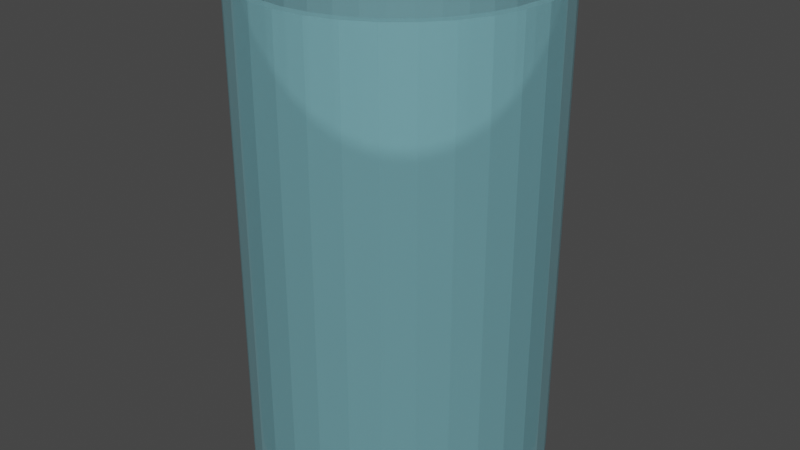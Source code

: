 # Source: waterglass.blend  (saved by Blender 2.92.15; exported with 4.5.12 LTS)
import bpy
from mathutils import Matrix  # noqa: F401  (used for matrix-valued properties, if any)

bpy.ops.wm.read_factory_settings(use_empty=True)
scene = bpy.context.scene
scene.name = 'Scene'

# ---- collections
col_collection = bpy.data.collections.new('Collection'); scene.collection.children.link(col_collection)

# ---- materials (node trees are filled in below, after node groups)
mat_material_001 = bpy.data.materials.new('Material.001')
mat_material_001.use_transparent_shadow = False

# ---- material node trees
mat_material_001.use_nodes = True; mat_material_001.node_tree.nodes.clear()
_N = mat_material_001.node_tree.nodes; _L = mat_material_001.node_tree.links
n0 = _N.new('ShaderNodeBsdfPrincipled'); n0.name = 'Principled BSDF'; n0.location = (10, 300)
n0.distribution = 'GGX'
n0.subsurface_method = 'BURLEY'
n0.inputs[0].default_value = (0.3052, 0.7106, 0.8, 1.0)
n0.inputs[3].default_value = 1.45
n0.inputs[4].default_value = 0.375
n0.inputs[27].default_value = (0.0, 0.0, 0.0, 1.0)
n0.inputs[28].default_value = 1.0
n1 = _N.new('ShaderNodeOutputMaterial'); n1.name = 'Material Output'; n1.location = (300, 300)
_L.new(n0.outputs[0], n1.inputs[0])
n1.is_active_output = True

# ---- world
world_world = bpy.data.worlds.new('World'); scene.world = world_world
world_world.use_nodes = True; world_world.node_tree.nodes.clear()
_N = world_world.node_tree.nodes; _L = world_world.node_tree.links
n0 = _N.new('ShaderNodeOutputWorld'); n0.name = 'World Output'; n0.location = (300, 300)
n1 = _N.new('ShaderNodeBackground'); n1.name = 'Background'; n1.location = (10, 300)
n1.inputs[0].default_value = (0.05088, 0.05088, 0.05088, 1.0)
_L.new(n1.outputs[0], n0.inputs[0])
n0.is_active_output = True
world_world.color = (0.05088, 0.05088, 0.05088)
world_world.use_sun_shadow = False
world_world.sun_shadow_jitter_overblur = 0.0

# ---- meshes
me_cylinder = bpy.data.meshes.new('Cylinder')
me_cylinder.from_pydata([(4.584e-08, 0.5552, -0.5552), (4.584e-08, 0.5552, 0.5552), (0.1083, 0.5446, -0.5552), (0.1083, 0.5446, 0.5552), (0.2125, 0.513, -0.5552), (0.2125, 0.513, 0.5552), (0.3085, 0.4616, -0.5552), (0.3085, 0.4616, 0.5552), (0.3926, 0.3926, -0.5552), (0.3926, 0.3926, 0.5552), (0.4616, 0.3085, -0.5552), (0.4616, 0.3085, 0.5552), (0.513, 0.2125, -0.5552), (0.513, 0.2125, 0.5552), (0.5446, 0.1083, -0.5552), (0.5446, 0.1083, 0.5552), (0.5552, 1.821e-07, -0.5552), (0.5552, 1.821e-07, 0.5552), (0.5446, -0.1083, -0.5552), (0.5446, -0.1083, 0.5552), (0.513, -0.2125, -0.5552), (0.513, -0.2125, 0.5552), (0.4616, -0.3085, -0.5552), (0.4616, -0.3085, 0.5552), (0.3926, -0.3926, -0.5552), (0.3926, -0.3926, 0.5552), (0.3085, -0.4616, -0.5552), (0.3085, -0.4616, 0.5552), (0.2125, -0.513, -0.5552), (0.2125, -0.513, 0.5552), (0.1083, -0.5446, -0.5552), (0.1083, -0.5446, 0.5552), (-1.351e-07, -0.5552, -0.5552), (-1.351e-07, -0.5552, 0.5552), (-0.1083, -0.5446, -0.5552), (-0.1083, -0.5446, 0.5552), (-0.2125, -0.513, -0.5552), (-0.2125, -0.513, 0.5552), (-0.3085, -0.4616, -0.5552), (-0.3085, -0.4616, 0.5552), (-0.3926, -0.3926, -0.5552), (-0.3926, -0.3926, 0.5552), (-0.4616, -0.3085, -0.5552), (-0.4616, -0.3085, 0.5552), (-0.513, -0.2125, -0.5552), (-0.513, -0.2125, 0.5552), (-0.5446, -0.1083, -0.5552), (-0.5446, -0.1083, 0.5552), (-0.5552, 6.763e-07, -0.5552), (-0.5552, 6.763e-07, 0.5552), (-0.5446, 0.1083, -0.5552), (-0.5446, 0.1083, 0.5552), (-0.513, 0.2125, -0.5552), (-0.513, 0.2125, 0.5552), (-0.4616, 0.3085, -0.5552), (-0.4616, 0.3085, 0.5552), (-0.3926, 0.3926, -0.5552), (-0.3926, 0.3926, 0.5552), (-0.3085, 0.4616, -0.5552), (-0.3085, 0.4616, 0.5552), (-0.2125, 0.513, -0.5552), (-0.2125, 0.513, 0.5552), (-0.1083, 0.5446, -0.5552), (-0.1083, 0.5446, 0.5552), (0.1017, 0.5112, 1.223), (7.451e-08, 0.5212, 1.223), (0.1995, 0.4815, 1.223), (0.2896, 0.4334, 1.223), (0.3685, 0.3685, 1.223), (0.4334, 0.2896, 1.223), (0.4815, 0.1995, 1.223), (0.5112, 0.1017, 1.223), (0.5212, 1.729e-07, 1.223), (0.5112, -0.1017, 1.223), (0.4815, -0.1995, 1.223), (0.4334, -0.2896, 1.223), (0.3685, -0.3685, 1.223), (0.2896, -0.4334, 1.223), (0.1995, -0.4815, 1.223), (0.1017, -0.5112, 1.223), (-7.253e-08, -0.5212, 1.223), (-0.1017, -0.5112, 1.223), (-0.1995, -0.4815, 1.223), (-0.2896, -0.4334, 1.223), (-0.3685, -0.3685, 1.223), (-0.4334, -0.2896, 1.223), (-0.4815, -0.1995, 1.223), (-0.5112, -0.1017, 1.223), (-0.5212, 6.479e-07, 1.223), (-0.5112, 0.1017, 1.223), (-0.4815, 0.1995, 1.223), (-0.4334, 0.2896, 1.223), (-0.3685, 0.3685, 1.223), (-0.2896, 0.4334, 1.223), (-0.1995, 0.4815, 1.223), (-0.1017, 0.5112, 1.223), (0.1083, 0.5446, 1.223), (8.979e-08, 0.5552, 1.223), (0.2125, 0.513, 1.223), (0.3085, 0.4616, 1.223), (0.3926, 0.3926, 1.223), (0.4616, 0.3085, 1.223), (0.513, 0.2125, 1.223), (0.5446, 0.1083, 1.223), (0.5552, 1.821e-07, 1.223), (0.5446, -0.1083, 1.223), (0.513, -0.2125, 1.223), (0.4616, -0.3085, 1.223), (0.3926, -0.3926, 1.223), (0.3085, -0.4616, 1.223), (0.2125, -0.513, 1.223), (0.1083, -0.5446, 1.223), (-9.113e-08, -0.5552, 1.223), (-0.1083, -0.5446, 1.223), (-0.2125, -0.513, 1.223), (-0.3085, -0.4616, 1.223), (-0.3926, -0.3926, 1.223), (-0.4616, -0.3085, 1.223), (-0.513, -0.2125, 1.223), (-0.5446, -0.1083, 1.223), (-0.5552, 6.763e-07, 1.223), (-0.5446, 0.1083, 1.223), (-0.513, 0.2125, 1.223), (-0.4616, 0.3085, 1.223), (-0.3926, 0.3926, 1.223), (-0.3085, 0.4616, 1.223), (-0.2125, 0.513, 1.223), (-0.1083, 0.5446, 1.223), (0.1017, 0.5112, 1.223), (7.451e-08, 0.5212, 1.223), (0.1995, 0.4815, 1.223), (0.2896, 0.4334, 1.223), (0.3685, 0.3685, 1.223), (0.4334, 0.2896, 1.223), (0.4815, 0.1995, 1.223), (0.5112, 0.1017, 1.223), (0.5212, 1.729e-07, 1.223), (0.5112, -0.1017, 1.223), (0.4815, -0.1995, 1.223), (0.4334, -0.2896, 1.223), (0.3685, -0.3685, 1.223), (0.2896, -0.4334, 1.223), (0.1995, -0.4815, 1.223), (0.1017, -0.5112, 1.223), (-7.253e-08, -0.5212, 1.223), (-0.1017, -0.5112, 1.223), (-0.1995, -0.4815, 1.223), (-0.2896, -0.4334, 1.223), (-0.3685, -0.3685, 1.223), (-0.4334, -0.2896, 1.223), (-0.4815, -0.1995, 1.223), (-0.5112, -0.1017, 1.223), (-0.5212, 6.479e-07, 1.223), (-0.5112, 0.1017, 1.223), (-0.4815, 0.1995, 1.223), (-0.4334, 0.2896, 1.223), (-0.3685, 0.3685, 1.223), (-0.2896, 0.4334, 1.223), (-0.1995, 0.4815, 1.223), (-0.1017, 0.5112, 1.223), (0.1017, 0.5112, 1.223), (7.451e-08, 0.5212, 1.223), (0.1995, 0.4815, 1.223), (0.2896, 0.4334, 1.223), (0.3685, 0.3685, 1.223), (0.4334, 0.2896, 1.223), (0.4815, 0.1995, 1.223), (0.5112, 0.1017, 1.223), (0.5212, 1.729e-07, 1.223), (0.5112, -0.1017, 1.223), (0.4815, -0.1995, 1.223), (0.4334, -0.2896, 1.223), (0.3685, -0.3685, 1.223), (0.2896, -0.4334, 1.223), (0.1995, -0.4815, 1.223), (0.1017, -0.5112, 1.223), (-7.253e-08, -0.5212, 1.223), (-0.1017, -0.5112, 1.223), (-0.1995, -0.4815, 1.223), (-0.2896, -0.4334, 1.223), (-0.3685, -0.3685, 1.223), (-0.4334, -0.2896, 1.223), (-0.4815, -0.1995, 1.223), (-0.5112, -0.1017, 1.223), (-0.5212, 6.479e-07, 1.223), (-0.5112, 0.1017, 1.223), (-0.4815, 0.1995, 1.223), (-0.4334, 0.2896, 1.223), (-0.3685, 0.3685, 1.223), (-0.2896, 0.4334, 1.223), (-0.1995, 0.4815, 1.223), (-0.1017, 0.5112, 1.223), (0.1017, 0.5112, -0.4937), (1.424e-07, 0.5212, -0.4937), (0.1995, 0.4815, -0.4937), (0.2896, 0.4334, -0.4937), (0.3685, 0.3685, -0.4937), (0.4334, 0.2896, -0.4937), (0.4815, 0.1995, -0.4937), (0.5112, 0.1017, -0.4937), (0.5212, 1.729e-07, -0.4937), (0.5112, -0.1017, -0.4937), (0.4815, -0.1995, -0.4937), (0.4334, -0.2896, -0.4937), (0.3685, -0.3685, -0.4937), (0.2896, -0.4334, -0.4937), (0.1995, -0.4815, -0.4937), (0.1017, -0.5112, -0.4937), (-4.654e-09, -0.5212, -0.4937), (-0.1017, -0.5112, -0.4937), (-0.1995, -0.4815, -0.4937), (-0.2896, -0.4334, -0.4937), (-0.3685, -0.3685, -0.4937), (-0.4334, -0.2896, -0.4937), (-0.4815, -0.1995, -0.4937), (-0.5112, -0.1017, -0.4937), (-0.5212, 6.479e-07, -0.4937), (-0.5112, 0.1017, -0.4937), (-0.4815, 0.1995, -0.4937), (-0.4334, 0.2896, -0.4937), (-0.3685, 0.3685, -0.4937), (-0.2896, 0.4334, -0.4937), (-0.1995, 0.4815, -0.4937), (-0.1017, 0.5112, -0.4937)], [], [(0, 1, 3, 2), (2, 3, 5, 4), (4, 5, 7, 6), (6, 7, 9, 8), (8, 9, 11, 10), (10, 11, 13, 12), (12, 13, 15, 14), (14, 15, 17, 16), (16, 17, 19, 18), (18, 19, 21, 20), (20, 21, 23, 22), (22, 23, 25, 24), (24, 25, 27, 26), (26, 27, 29, 28), (28, 29, 31, 30), (30, 31, 33, 32), (32, 33, 35, 34), (34, 35, 37, 36), (36, 37, 39, 38), (38, 39, 41, 40), (40, 41, 43, 42), (42, 43, 45, 44), (44, 45, 47, 46), (46, 47, 49, 48), (48, 49, 51, 50), (50, 51, 53, 52), (52, 53, 55, 54), (54, 55, 57, 56), (56, 57, 59, 58), (58, 59, 61, 60), (19, 17, 104, 105), (60, 61, 63, 62), (62, 63, 1, 0), (0, 2, 4, 6, 8, 10, 12, 14, 16, 18, 20, 22, 24, 26, 28, 30, 32, 34, 36, 38, 40, 42, 44, 46, 48, 50, 52, 54, 56, 58, 60, 62), (84, 83, 147, 148), (37, 35, 113, 114), (55, 53, 122, 123), (11, 9, 100, 101), (29, 27, 109, 110), (47, 45, 118, 119), (3, 1, 97, 96), (1, 63, 127, 97), (21, 19, 105, 106), (39, 37, 114, 115), (57, 55, 123, 124), (13, 11, 101, 102), (31, 29, 110, 111), (49, 47, 119, 120), (5, 3, 96, 98), (23, 21, 106, 107), (41, 39, 115, 116), (59, 57, 124, 125), (15, 13, 102, 103), (33, 31, 111, 112), (51, 49, 120, 121), (7, 5, 98, 99), (25, 23, 107, 108), (43, 41, 116, 117), (61, 59, 125, 126), (17, 15, 103, 104), (35, 33, 112, 113), (53, 51, 121, 122), (9, 7, 99, 100), (27, 25, 108, 109), (45, 43, 117, 118), (63, 61, 126, 127), (65, 64, 96, 97), (64, 66, 98, 96), (66, 67, 99, 98), (67, 68, 100, 99), (68, 69, 101, 100), (69, 70, 102, 101), (70, 71, 103, 102), (71, 72, 104, 103), (72, 73, 105, 104), (73, 74, 106, 105), (74, 75, 107, 106), (75, 76, 108, 107), (76, 77, 109, 108), (77, 78, 110, 109), (78, 79, 111, 110), (79, 80, 112, 111), (80, 81, 113, 112), (81, 82, 114, 113), (82, 83, 115, 114), (83, 84, 116, 115), (84, 85, 117, 116), (85, 86, 118, 117), (86, 87, 119, 118), (87, 88, 120, 119), (88, 89, 121, 120), (89, 90, 122, 121), (90, 91, 123, 122), (91, 92, 124, 123), (92, 93, 125, 124), (93, 94, 126, 125), (94, 95, 127, 126), (95, 65, 97, 127), (151, 150, 182, 183), (71, 70, 134, 135), (85, 84, 148, 149), (72, 71, 135, 136), (86, 85, 149, 150), (73, 72, 136, 137), (87, 86, 150, 151), (74, 73, 137, 138), (88, 87, 151, 152), (75, 74, 138, 139), (89, 88, 152, 153), (76, 75, 139, 140), (90, 89, 153, 154), (77, 76, 140, 141), (91, 90, 154, 155), (78, 77, 141, 142), (64, 65, 129, 128), (92, 91, 155, 156), (79, 78, 142, 143), (66, 64, 128, 130), (93, 92, 156, 157), (80, 79, 143, 144), (67, 66, 130, 131), (94, 93, 157, 158), (81, 80, 144, 145), (68, 67, 131, 132), (95, 94, 158, 159), (82, 81, 145, 146), (69, 68, 132, 133), (65, 95, 159, 129), (83, 82, 146, 147), (70, 69, 133, 134), (171, 170, 202, 203), (138, 137, 169, 170), (152, 151, 183, 184), (139, 138, 170, 171), (153, 152, 184, 185), (140, 139, 171, 172), (154, 153, 185, 186), (141, 140, 172, 173), (155, 154, 186, 187), (142, 141, 173, 174), (128, 129, 161, 160), (156, 155, 187, 188), (143, 142, 174, 175), (130, 128, 160, 162), (157, 156, 188, 189), (144, 143, 175, 176), (131, 130, 162, 163), (158, 157, 189, 190), (145, 144, 176, 177), (132, 131, 163, 164), (159, 158, 190, 191), (146, 145, 177, 178), (133, 132, 164, 165), (129, 159, 191, 161), (147, 146, 178, 179), (134, 133, 165, 166), (148, 147, 179, 180), (135, 134, 166, 167), (149, 148, 180, 181), (136, 135, 167, 168), (150, 149, 181, 182), (137, 136, 168, 169), (192, 193, 223, 222, 221, 220, 219, 218, 217, 216, 215, 214, 213, 212, 211, 210, 209, 208, 207, 206, 205, 204, 203, 202, 201, 200, 199, 198, 197, 196, 195, 194), (185, 184, 216, 217), (172, 171, 203, 204), (186, 185, 217, 218), (173, 172, 204, 205), (187, 186, 218, 219), (174, 173, 205, 206), (160, 161, 193, 192), (188, 187, 219, 220), (175, 174, 206, 207), (162, 160, 192, 194), (189, 188, 220, 221), (176, 175, 207, 208), (163, 162, 194, 195), (190, 189, 221, 222), (177, 176, 208, 209), (164, 163, 195, 196), (191, 190, 222, 223), (178, 177, 209, 210), (165, 164, 196, 197), (161, 191, 223, 193), (179, 178, 210, 211), (166, 165, 197, 198), (180, 179, 211, 212), (167, 166, 198, 199), (181, 180, 212, 213), (168, 167, 199, 200), (182, 181, 213, 214), (169, 168, 200, 201), (183, 182, 214, 215), (170, 169, 201, 202), (184, 183, 215, 216)])
_uv = me_cylinder.uv_layers.new(name='UVMap')
_uv.uv.foreach_set('vector', [1.0, 0.5, 1.0, 1.0, 0.9688, 1.0, 0.9688, 0.5, 0.9688, 0.5, 0.9688, 1.0, 0.9375, 1.0, 0.9375, 0.5, 0.9375, 0.5, 0.9375, 1.0, 0.9062, 1.0, 0.9062, 0.5, 0.9062, 0.5, 0.9062, 1.0, 0.875, 1.0, 0.875, 0.5, 0.875, 0.5, 0.875, 1.0, 0.8438, 1.0, 0.8438, 0.5, 0.8438, 0.5, 0.8438, 1.0, 0.8125, 1.0, 0.8125, 0.5, 0.8125, 0.5, 0.8125, 1.0, 0.7812, 1.0, 0.7812, 0.5, 0.7812, 0.5, 0.7812, 1.0, 0.75, 1.0, 0.75, 0.5, 0.75, 0.5, 0.75, 1.0, 0.7188, 1.0, 0.7188, 0.5, 0.7188, 0.5, 0.7188, 1.0, 0.6875, 1.0, 0.6875, 0.5, 0.6875, 0.5, 0.6875, 1.0, 0.6562, 1.0, 0.6562, 0.5, 0.6562, 0.5, 0.6562, 1.0, 0.625, 1.0, 0.625, 0.5, 0.625, 0.5, 0.625, 1.0, 0.5938, 1.0, 0.5938, 0.5, 0.5938, 0.5, 0.5938, 1.0, 0.5625, 1.0, 0.5625, 0.5, 0.5625, 0.5, 0.5625, 1.0, 0.5312, 1.0, 0.5312, 0.5, 0.5312, 0.5, 0.5312, 1.0, 0.5, 1.0, 0.5, 0.5, 0.5, 0.5, 0.5, 1.0, 0.4688, 1.0, 0.4688, 0.5, 0.4688, 0.5, 0.4688, 1.0, 0.4375, 1.0, 0.4375, 0.5, 0.4375, 0.5, 0.4375, 1.0, 0.4062, 1.0, 0.4062, 0.5, 0.4062, 0.5, 0.4062, 1.0, 0.375, 1.0, 0.375, 0.5, 0.375, 0.5, 0.375, 1.0, 0.3438, 1.0, 0.3438, 0.5, 0.3438, 0.5, 0.3438, 1.0, 0.3125, 1.0, 0.3125, 0.5, 0.3125, 0.5, 0.3125, 1.0, 0.2812, 1.0, 0.2812, 0.5, 0.2812, 0.5, 0.2812, 1.0, 0.25, 1.0, 0.25, 0.5, 0.25, 0.5, 0.25, 1.0, 0.2188, 1.0, 0.2188, 0.5, 0.2188, 0.5, 0.2188, 1.0, 0.1875, 1.0, 0.1875, 0.5, 0.1875, 0.5, 0.1875, 1.0, 0.1562, 1.0, 0.1562, 0.5, 0.1562, 0.5, 0.1562, 1.0, 0.125, 1.0, 0.125, 0.5, 0.125, 0.5, 0.125, 1.0, 0.09375, 1.0, 0.09375, 0.5, 0.09375, 0.5, 0.09375, 1.0, 0.0625, 1.0, 0.0625, 0.5, 0.7188, 1.0, 0.75, 1.0, 0.75, 1.0, 0.7188, 1.0, 0.0625, 0.5, 0.0625, 1.0, 0.03125, 1.0, 0.03125, 0.5, 0.03125, 0.5, 0.03125, 1.0, 0.0, 1.0, 0.0, 0.5, 0.75, 0.49, 0.7968, 0.4854, 0.8418, 0.4717, 0.8833, 0.4496, 0.9197, 0.4197, 0.9496, 0.3833, 0.9717, 0.3418, 0.9854, 0.2968, 0.99, 0.25, 0.9854, 0.2032, 0.9717, 0.1582, 0.9496, 0.1167, 0.9197, 0.08029, 0.8833, 0.05045, 0.8418, 0.02827, 0.7968, 0.01461, 0.75, 0.01, 0.7032, 0.01461, 0.6582, 0.02827, 0.6167, 0.05045, 0.5803, 0.08029, 0.5504, 0.1167, 0.5283, 0.1582, 0.5146, 0.2032, 0.51, 0.25, 0.5146, 0.2968, 0.5283, 0.3418, 0.5504, 0.3833, 0.5803, 0.4197, 0.6167, 0.4496, 0.6582, 0.4717, 0.7032, 0.4854, 0.09069, 0.09069, 0.1248, 0.06267, 0.1248, 0.06267, 0.09069, 0.09069, 0.4375, 1.0, 0.4688, 1.0, 0.4688, 1.0, 0.4375, 1.0, 0.1562, 1.0, 0.1875, 1.0, 0.1875, 1.0, 0.1562, 1.0, 0.8438, 1.0, 0.875, 1.0, 0.875, 1.0, 0.8438, 1.0, 0.5625, 1.0, 0.5938, 1.0, 0.5938, 1.0, 0.5625, 1.0, 0.2812, 1.0, 0.3125, 1.0, 0.3125, 1.0, 0.2812, 1.0, 0.9688, 1.0, 1.0, 1.0, 1.0, 1.0, 0.9688, 1.0, 0.0, 1.0, 0.03125, 1.0, 0.03125, 1.0, 0.0, 1.0, 0.6875, 1.0, 0.7188, 1.0, 0.7188, 1.0, 0.6875, 1.0, 0.4062, 1.0, 0.4375, 1.0, 0.4375, 1.0, 0.4062, 1.0, 0.125, 1.0, 0.1562, 1.0, 0.1562, 1.0, 0.125, 1.0, 0.8125, 1.0, 0.8438, 1.0, 0.8438, 1.0, 0.8125, 1.0, 0.5312, 1.0, 0.5625, 1.0, 0.5625, 1.0, 0.5312, 1.0, 0.25, 1.0, 0.2812, 1.0, 0.2812, 1.0, 0.25, 1.0, 0.9375, 1.0, 0.9688, 1.0, 0.9688, 1.0, 0.9375, 1.0, 0.6562, 1.0, 0.6875, 1.0, 0.6875, 1.0, 0.6562, 1.0, 0.375, 1.0, 0.4062, 1.0, 0.4062, 1.0, 0.375, 1.0, 0.09375, 1.0, 0.125, 1.0, 0.125, 1.0, 0.09375, 1.0, 0.7812, 1.0, 0.8125, 1.0, 0.8125, 1.0, 0.7812, 1.0, 0.5, 1.0, 0.5312, 1.0, 0.5312, 1.0, 0.5, 1.0, 0.2188, 1.0, 0.25, 1.0, 0.25, 1.0, 0.2188, 1.0, 0.9062, 1.0, 0.9375, 1.0, 0.9375, 1.0, 0.9062, 1.0, 0.625, 1.0, 0.6562, 1.0, 0.6562, 1.0, 0.625, 1.0, 0.3438, 1.0, 0.375, 1.0, 0.375, 1.0, 0.3438, 1.0, 0.0625, 1.0, 0.09375, 1.0, 0.09375, 1.0, 0.0625, 1.0, 0.75, 1.0, 0.7812, 1.0, 0.7812, 1.0, 0.75, 1.0, 0.4688, 1.0, 0.5, 1.0, 0.5, 1.0, 0.4688, 1.0, 0.1875, 1.0, 0.2188, 1.0, 0.2188, 1.0, 0.1875, 1.0, 0.875, 1.0, 0.9062, 1.0, 0.9062, 1.0, 0.875, 1.0, 0.5938, 1.0, 0.625, 1.0, 0.625, 1.0, 0.5938, 1.0, 0.3125, 1.0, 0.3438, 1.0, 0.3438, 1.0, 0.3125, 1.0, 0.03125, 1.0, 0.0625, 1.0, 0.0625, 1.0, 0.03125, 1.0, 0.25, 0.4753, 0.294, 0.471, 0.2968, 0.4854, 0.25, 0.49, 0.294, 0.471, 0.3362, 0.4581, 0.3418, 0.4717, 0.2968, 0.4854, 0.3362, 0.4581, 0.3752, 0.4373, 0.3833, 0.4496, 0.3418, 0.4717, 0.3752, 0.4373, 0.4093, 0.4093, 0.4197, 0.4197, 0.3833, 0.4496, 0.4093, 0.4093, 0.4373, 0.3752, 0.4496, 0.3833, 0.4197, 0.4197, 0.4373, 0.3752, 0.4581, 0.3362, 0.4717, 0.3418, 0.4496, 0.3833, 0.4581, 0.3362, 0.471, 0.294, 0.4854, 0.2968, 0.4717, 0.3418, 0.471, 0.294, 0.4753, 0.25, 0.49, 0.25, 0.4854, 0.2968, 0.4753, 0.25, 0.471, 0.206, 0.4854, 0.2032, 0.49, 0.25, 0.471, 0.206, 0.4581, 0.1638, 0.4717, 0.1582, 0.4854, 0.2032, 0.4581, 0.1638, 0.4373, 0.1248, 0.4496, 0.1167, 0.4717, 0.1582, 0.4373, 0.1248, 0.4093, 0.09069, 0.4197, 0.08029, 0.4496, 0.1167, 0.4093, 0.09069, 0.3752, 0.06267, 0.3833, 0.05045, 0.4197, 0.08029, 0.3752, 0.06267, 0.3362, 0.04186, 0.3418, 0.02827, 0.3833, 0.05045, 0.3362, 0.04186, 0.294, 0.02903, 0.2968, 0.01461, 0.3418, 0.02827, 0.294, 0.02903, 0.25, 0.02471, 0.25, 0.01, 0.2968, 0.01461, 0.25, 0.02471, 0.206, 0.02903, 0.2032, 0.01461, 0.25, 0.01, 0.206, 0.02903, 0.1638, 0.04186, 0.1582, 0.02827, 0.2032, 0.01461, 0.1638, 0.04186, 0.1248, 0.06267, 0.1167, 0.05045, 0.1582, 0.02827, 0.1248, 0.06267, 0.09069, 0.09069, 0.08029, 0.08029, 0.1167, 0.05045, 0.09069, 0.09069, 0.06267, 0.1248, 0.05045, 0.1167, 0.08029, 0.08029, 0.06267, 0.1248, 0.04186, 0.1638, 0.02827, 0.1582, 0.05045, 0.1167, 0.04186, 0.1638, 0.02903, 0.206, 0.01461, 0.2032, 0.02827, 0.1582, 0.02903, 0.206, 0.02471, 0.25, 0.01, 0.25, 0.01461, 0.2032, 0.02471, 0.25, 0.02903, 0.294, 0.01461, 0.2968, 0.01, 0.25, 0.02903, 0.294, 0.04186, 0.3362, 0.02827, 0.3418, 0.01461, 0.2968, 0.04186, 0.3362, 0.06267, 0.3752, 0.05045, 0.3833, 0.02827, 0.3418, 0.06267, 0.3752, 0.09069, 0.4093, 0.08029, 0.4197, 0.05045, 0.3833, 0.09069, 0.4093, 0.1248, 0.4373, 0.1167, 0.4496, 0.08029, 0.4197, 0.1248, 0.4373, 0.1638, 0.4581, 0.1582, 0.4717, 0.1167, 0.4496, 0.1638, 0.4581, 0.206, 0.471, 0.2032, 0.4854, 0.1582, 0.4717, 0.206, 0.471, 0.25, 0.4753, 0.25, 0.49, 0.2032, 0.4854, 0.02903, 0.206, 0.04186, 0.1638, 0.04186, 0.1638, 0.02903, 0.206, 0.471, 0.294, 0.4581, 0.3362, 0.4581, 0.3362, 0.471, 0.294, 0.06267, 0.1248, 0.09069, 0.09069, 0.09069, 0.09069, 0.06267, 0.1248, 0.4753, 0.25, 0.471, 0.294, 0.471, 0.294, 0.4753, 0.25, 0.04186, 0.1638, 0.06267, 0.1248, 0.06267, 0.1248, 0.04186, 0.1638, 0.471, 0.206, 0.4753, 0.25, 0.4753, 0.25, 0.471, 0.206, 0.02903, 0.206, 0.04186, 0.1638, 0.04186, 0.1638, 0.02903, 0.206, 0.4581, 0.1638, 0.471, 0.206, 0.471, 0.206, 0.4581, 0.1638, 0.02471, 0.25, 0.02903, 0.206, 0.02903, 0.206, 0.02471, 0.25, 0.4373, 0.1248, 0.4581, 0.1638, 0.4581, 0.1638, 0.4373, 0.1248, 0.02903, 0.294, 0.02471, 0.25, 0.02471, 0.25, 0.02903, 0.294, 0.4093, 0.09069, 0.4373, 0.1248, 0.4373, 0.1248, 0.4093, 0.09069, 0.04186, 0.3362, 0.02903, 0.294, 0.02903, 0.294, 0.04186, 0.3362, 0.3752, 0.06267, 0.4093, 0.09069, 0.4093, 0.09069, 0.3752, 0.06267, 0.06267, 0.3752, 0.04186, 0.3362, 0.04186, 0.3362, 0.06267, 0.3752, 0.3362, 0.04186, 0.3752, 0.06267, 0.3752, 0.06267, 0.3362, 0.04186, 0.294, 0.471, 0.25, 0.4753, 0.25, 0.4753, 0.294, 0.471, 0.09069, 0.4093, 0.06267, 0.3752, 0.06267, 0.3752, 0.09069, 0.4093, 0.294, 0.02903, 0.3362, 0.04186, 0.3362, 0.04186, 0.294, 0.02903, 0.3362, 0.4581, 0.294, 0.471, 0.294, 0.471, 0.3362, 0.4581, 0.1248, 0.4373, 0.09069, 0.4093, 0.09069, 0.4093, 0.1248, 0.4373, 0.25, 0.02471, 0.294, 0.02903, 0.294, 0.02903, 0.25, 0.02471, 0.3752, 0.4373, 0.3362, 0.4581, 0.3362, 0.4581, 0.3752, 0.4373, 0.1638, 0.4581, 0.1248, 0.4373, 0.1248, 0.4373, 0.1638, 0.4581, 0.206, 0.02903, 0.25, 0.02471, 0.25, 0.02471, 0.206, 0.02903, 0.4093, 0.4093, 0.3752, 0.4373, 0.3752, 0.4373, 0.4093, 0.4093, 0.206, 0.471, 0.1638, 0.4581, 0.1638, 0.4581, 0.206, 0.471, 0.1638, 0.04186, 0.206, 0.02903, 0.206, 0.02903, 0.1638, 0.04186, 0.4373, 0.3752, 0.4093, 0.4093, 0.4093, 0.4093, 0.4373, 0.3752, 0.25, 0.4753, 0.206, 0.471, 0.206, 0.471, 0.25, 0.4753, 0.1248, 0.06267, 0.1638, 0.04186, 0.1638, 0.04186, 0.1248, 0.06267, 0.4581, 0.3362, 0.4373, 0.3752, 0.4373, 0.3752, 0.4581, 0.3362, 0.4373, 0.1248, 0.4581, 0.1638, 0.4581, 0.1638, 0.4373, 0.1248, 0.4581, 0.1638, 0.471, 0.206, 0.471, 0.206, 0.4581, 0.1638, 0.02471, 0.25, 0.02903, 0.206, 0.02903, 0.206, 0.02471, 0.25, 0.4373, 0.1248, 0.4581, 0.1638, 0.4581, 0.1638, 0.4373, 0.1248, 0.02903, 0.294, 0.02471, 0.25, 0.02471, 0.25, 0.02903, 0.294, 0.4093, 0.09069, 0.4373, 0.1248, 0.4373, 0.1248, 0.4093, 0.09069, 0.04186, 0.3362, 0.02903, 0.294, 0.02903, 0.294, 0.04186, 0.3362, 0.3752, 0.06267, 0.4093, 0.09069, 0.4093, 0.09069, 0.3752, 0.06267, 0.06267, 0.3752, 0.04186, 0.3362, 0.04186, 0.3362, 0.06267, 0.3752, 0.3362, 0.04186, 0.3752, 0.06267, 0.3752, 0.06267, 0.3362, 0.04186, 0.294, 0.471, 0.25, 0.4753, 0.25, 0.4753, 0.294, 0.471, 0.09069, 0.4093, 0.06267, 0.3752, 0.06267, 0.3752, 0.09069, 0.4093, 0.294, 0.02903, 0.3362, 0.04186, 0.3362, 0.04186, 0.294, 0.02903, 0.3362, 0.4581, 0.294, 0.471, 0.294, 0.471, 0.3362, 0.4581, 0.1248, 0.4373, 0.09069, 0.4093, 0.09069, 0.4093, 0.1248, 0.4373, 0.25, 0.02471, 0.294, 0.02903, 0.294, 0.02903, 0.25, 0.02471, 0.3752, 0.4373, 0.3362, 0.4581, 0.3362, 0.4581, 0.3752, 0.4373, 0.1638, 0.4581, 0.1248, 0.4373, 0.1248, 0.4373, 0.1638, 0.4581, 0.206, 0.02903, 0.25, 0.02471, 0.25, 0.02471, 0.206, 0.02903, 0.4093, 0.4093, 0.3752, 0.4373, 0.3752, 0.4373, 0.4093, 0.4093, 0.206, 0.471, 0.1638, 0.4581, 0.1638, 0.4581, 0.206, 0.471, 0.1638, 0.04186, 0.206, 0.02903, 0.206, 0.02903, 0.1638, 0.04186, 0.4373, 0.3752, 0.4093, 0.4093, 0.4093, 0.4093, 0.4373, 0.3752, 0.25, 0.4753, 0.206, 0.471, 0.206, 0.471, 0.25, 0.4753, 0.1248, 0.06267, 0.1638, 0.04186, 0.1638, 0.04186, 0.1248, 0.06267, 0.4581, 0.3362, 0.4373, 0.3752, 0.4373, 0.3752, 0.4581, 0.3362, 0.09069, 0.09069, 0.1248, 0.06267, 0.1248, 0.06267, 0.09069, 0.09069, 0.471, 0.294, 0.4581, 0.3362, 0.4581, 0.3362, 0.471, 0.294, 0.06267, 0.1248, 0.09069, 0.09069, 0.09069, 0.09069, 0.06267, 0.1248, 0.4753, 0.25, 0.471, 0.294, 0.471, 0.294, 0.4753, 0.25, 0.04186, 0.1638, 0.06267, 0.1248, 0.06267, 0.1248, 0.04186, 0.1638, 0.471, 0.206, 0.4753, 0.25, 0.4753, 0.25, 0.471, 0.206, 0.294, 0.471, 0.25, 0.4753, 0.206, 0.471, 0.1638, 0.4581, 0.1248, 0.4373, 0.09069, 0.4093, 0.06267, 0.3752, 0.04186, 0.3362, 0.02903, 0.294, 0.02471, 0.25, 0.02903, 0.206, 0.04186, 0.1638, 0.06267, 0.1248, 0.09069, 0.09069, 0.1248, 0.06267, 0.1638, 0.04186, 0.206, 0.02903, 0.25, 0.02471, 0.294, 0.02903, 0.3362, 0.04186, 0.3752, 0.06267, 0.4093, 0.09069, 0.4373, 0.1248, 0.4581, 0.1638, 0.471, 0.206, 0.4753, 0.25, 0.471, 0.294, 0.4581, 0.3362, 0.4373, 0.3752, 0.4093, 0.4093, 0.3752, 0.4373, 0.3362, 0.4581, 0.02903, 0.294, 0.02471, 0.25, 0.02471, 0.25, 0.02903, 0.294, 0.4093, 0.09069, 0.4373, 0.1248, 0.4373, 0.1248, 0.4093, 0.09069, 0.04186, 0.3362, 0.02903, 0.294, 0.02903, 0.294, 0.04186, 0.3362, 0.3752, 0.06267, 0.4093, 0.09069, 0.4093, 0.09069, 0.3752, 0.06267, 0.06267, 0.3752, 0.04186, 0.3362, 0.04186, 0.3362, 0.06267, 0.3752, 0.3362, 0.04186, 0.3752, 0.06267, 0.3752, 0.06267, 0.3362, 0.04186, 0.294, 0.471, 0.25, 0.4753, 0.25, 0.4753, 0.294, 0.471, 0.09069, 0.4093, 0.06267, 0.3752, 0.06267, 0.3752, 0.09069, 0.4093, 0.294, 0.02903, 0.3362, 0.04186, 0.3362, 0.04186, 0.294, 0.02903, 0.3362, 0.4581, 0.294, 0.471, 0.294, 0.471, 0.3362, 0.4581, 0.1248, 0.4373, 0.09069, 0.4093, 0.09069, 0.4093, 0.1248, 0.4373, 0.25, 0.02471, 0.294, 0.02903, 0.294, 0.02903, 0.25, 0.02471, 0.3752, 0.4373, 0.3362, 0.4581, 0.3362, 0.4581, 0.3752, 0.4373, 0.1638, 0.4581, 0.1248, 0.4373, 0.1248, 0.4373, 0.1638, 0.4581, 0.206, 0.02903, 0.25, 0.02471, 0.25, 0.02471, 0.206, 0.02903, 0.4093, 0.4093, 0.3752, 0.4373, 0.3752, 0.4373, 0.4093, 0.4093, 0.206, 0.471, 0.1638, 0.4581, 0.1638, 0.4581, 0.206, 0.471, 0.1638, 0.04186, 0.206, 0.02903, 0.206, 0.02903, 0.1638, 0.04186, 0.4373, 0.3752, 0.4093, 0.4093, 0.4093, 0.4093, 0.4373, 0.3752, 0.25, 0.4753, 0.206, 0.471, 0.206, 0.471, 0.25, 0.4753, 0.1248, 0.06267, 0.1638, 0.04186, 0.1638, 0.04186, 0.1248, 0.06267, 0.4581, 0.3362, 0.4373, 0.3752, 0.4373, 0.3752, 0.4581, 0.3362, 0.09069, 0.09069, 0.1248, 0.06267, 0.1248, 0.06267, 0.09069, 0.09069, 0.471, 0.294, 0.4581, 0.3362, 0.4581, 0.3362, 0.471, 0.294, 0.06267, 0.1248, 0.09069, 0.09069, 0.09069, 0.09069, 0.06267, 0.1248, 0.4753, 0.25, 0.471, 0.294, 0.471, 0.294, 0.4753, 0.25, 0.04186, 0.1638, 0.06267, 0.1248, 0.06267, 0.1248, 0.04186, 0.1638, 0.471, 0.206, 0.4753, 0.25, 0.4753, 0.25, 0.471, 0.206, 0.02903, 0.206, 0.04186, 0.1638, 0.04186, 0.1638, 0.02903, 0.206, 0.4581, 0.1638, 0.471, 0.206, 0.471, 0.206, 0.4581, 0.1638, 0.02471, 0.25, 0.02903, 0.206, 0.02903, 0.206, 0.02471, 0.25])
me_cylinder.materials.append(mat_material_001)
me_cylinder.use_remesh_fix_poles = True
me_cylinder.use_remesh_preserve_attributes = False
me_cylinder.use_mirror_vertex_groups = False
me_cylinder.update()

# ---- objects
ob_cylinder = bpy.data.objects.new('Cylinder', me_cylinder)

# ---- transforms, parenting, visibility, modifiers, constraints
ob_cylinder.location = (0.0, 0.0, 0.0)
ob_cylinder.lineart.crease_threshold = 0.0

# ---- collection membership
col_collection.objects.link(ob_cylinder)

# ---- scene / render settings (as saved in the file)
scene.frame_start = 1; scene.frame_end = 250; scene.frame_set(1)
scene.render.engine = 'BLENDER_EEVEE_NEXT'
scene.cycles.use_denoising = False
scene.cycles.samples = 128
scene.cycles.sampling_pattern = 'TABULATED_SOBOL'
scene.cycles.use_adaptive_sampling = False
scene.cycles.use_light_tree = False
scene.view_settings.view_transform = 'Filmic'
bpy.context.view_layer.update()

# ---- added for rendering (the .blend has no active camera and no usable light): camera, sun
cam_auto = bpy.data.cameras.new('AutoCamera')
cam_auto.lens = 50.0
cam_auto.sensor_width = 36.0
cam_auto.clip_end = 1000.0
ob_auto_camera = bpy.data.objects.new('AutoCamera', cam_auto)
scene.collection.objects.link(ob_auto_camera)
ob_auto_camera.location = (2.19501, -2.63401, 2.08991)
ob_auto_camera.rotation_euler = (1.09748, -7.21219e-08, 0.694738)
scene.camera = ob_auto_camera
light_auto_sun = bpy.data.lights.new('AutoSun', 'SUN')
light_auto_sun.energy = 3.0
light_auto_sun.angle = 0.0523599
ob_auto_sun = bpy.data.objects.new('AutoSun', light_auto_sun)
scene.collection.objects.link(ob_auto_sun)
ob_auto_sun.rotation_euler = (0.872665, 0.174533, 0.523599)
bpy.context.view_layer.update()
